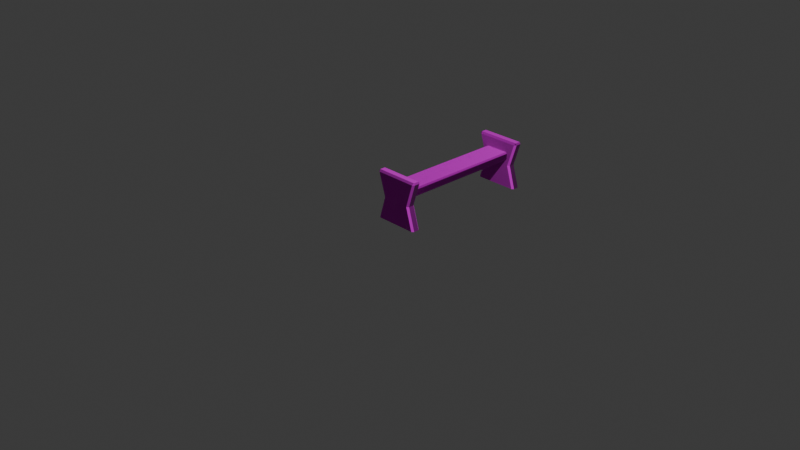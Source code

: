 # Source: bench.blend  (saved by Blender 4.1.23; exported with 4.5.12 LTS)
import bpy
from mathutils import Matrix  # noqa: F401  (used for matrix-valued properties, if any)

bpy.ops.wm.read_factory_settings(use_empty=True)
scene = bpy.context.scene
scene.name = 'Scene'

# ---- collections
col_collection = bpy.data.collections.new('Collection'); scene.collection.children.link(col_collection)

# ---- images (referenced by path relative to the original .blend; pixels are not part of the script)
import os
ASSET_DIR = os.environ.get("B2B_ASSET_DIR", "")  # directory of the original .blend (textures are referenced by path, not embedded)
HERE = os.path.dirname(os.path.abspath(__file__))  # packed textures are extracted next to this script under _unpacked/

def load_image(name, relpath, width, height, colorspace="sRGB"):
    """Load a texture the original file referenced (path relative to the .blend, or extracted next to this script)."""
    p = next((c for c in (os.path.join(HERE, relpath), os.path.join(ASSET_DIR, relpath)) if relpath and os.path.exists(c)), "")
    if p:
        img = bpy.data.images.load(p, check_existing=True)
        img.name = name
    else:  # same state as the original file: an image datablock whose file is absent (Cycles renders it pink)
        img = bpy.data.images.new(name, width, height)
        img.source = "FILE"
        img.filepath = "//" + (relpath or name)
    img.colorspace_settings.name = colorspace
    return img
img_marble010_2k_jpg_color_jpg = load_image('Marble010_2K-JPG_Color.jpg', 'Marble010_2K-JPG_Color.jpg', 1024, 1024, 'sRGB')
img_marble010_2k_jpg_roughness_jpg = load_image('Marble010_2K-JPG_Roughness.jpg', 'Marble010_2K-JPG_Roughness.jpg', 1024, 1024, 'sRGB')
img_marble010_2k_jpg_normalgl_jpg = load_image('Marble010_2K-JPG_NormalGL.jpg', 'Marble010_2K-JPG_NormalGL.jpg', 1024, 1024, 'sRGB')

# ---- materials (node trees are filled in below, after node groups)
mat_material_001 = bpy.data.materials.new('Material.001')
mat_material_001.use_transparent_shadow = False

# ---- material node trees
mat_material_001.use_nodes = True; mat_material_001.node_tree.nodes.clear()
_N = mat_material_001.node_tree.nodes; _L = mat_material_001.node_tree.links
n0 = _N.new('ShaderNodeBsdfPrincipled'); n0.name = 'Principled BSDF'; n0.location = (10, 300)
n1 = _N.new('ShaderNodeOutputMaterial'); n1.name = 'Material Output'; n1.location = (300, 300)
n2 = _N.new('ShaderNodeTexImage'); n2.name = 'Image Texture'; n2.location = (-280, 280)
n2.image = img_marble010_2k_jpg_color_jpg
n3 = _N.new('ShaderNodeTexImage'); n3.name = 'Image Texture.001'; n3.location = (-280, 260)
n3.image = img_marble010_2k_jpg_roughness_jpg
n4 = _N.new('ShaderNodeNormalMap'); n4.name = 'Normal Map'; n4.location = (-190, 180)
n5 = _N.new('ShaderNodeTexImage'); n5.name = 'Image Texture.002'; n5.location = (-480, 140)
n5.image = img_marble010_2k_jpg_normalgl_jpg
_L.new(n0.outputs[0], n1.inputs[0])
_L.new(n2.outputs[0], n0.inputs[0])
_L.new(n3.outputs[1], n0.inputs[2])
_L.new(n4.outputs[0], n0.inputs[5])
_L.new(n5.outputs[0], n4.inputs[1])
n1.is_active_output = True

# ---- world
world_world = bpy.data.worlds.new('World'); scene.world = world_world
world_world.use_nodes = True; world_world.node_tree.nodes.clear()
_N = world_world.node_tree.nodes; _L = world_world.node_tree.links
n0 = _N.new('ShaderNodeOutputWorld'); n0.name = 'World Output'; n0.location = (300, 300)
n1 = _N.new('ShaderNodeBackground'); n1.name = 'Background'; n1.location = (10, 300)
n1.inputs[0].default_value = (0.05088, 0.05088, 0.05088, 1.0)
_L.new(n1.outputs[0], n0.inputs[0])
n0.is_active_output = True
world_world.color = (0.05088, 0.05088, 0.05088)
world_world.use_sun_shadow = False
world_world.sun_shadow_jitter_overblur = 0.0

# ---- cameras
cam_camera = bpy.data.cameras.new('Camera')
cam_camera.clip_end = 100.0
cam_camera.ortho_scale = 7.314

# ---- lights
light_light = bpy.data.lights.new('Light', 'POINT')
light_light.transmission_factor = 0.0
light_light.energy = 1000.0
light_light.shadow_soft_size = 0.1
light_light.shadow_maximum_resolution = 0.006
light_light.use_absolute_resolution = True

# ---- meshes
me_cube_001 = bpy.data.meshes.new('Cube.001')
me_cube_001.from_pydata([(-0.2291, -0.05, -0.05), (-0.25, -0.03, -0.05), (-0.1541, -0.05, 0.2), (-0.175, -0.03, 0.2), (-0.25, 0.03, -0.05), (-0.2291, 0.05, -0.05), (-0.175, 0.03, 0.2), (-0.1541, 0.05, 0.2), (0.25, -0.03, -0.05), (0.2291, -0.05, -0.05), (0.175, -0.03, 0.2), (0.1541, -0.05, 0.2), (0.2291, 0.05, -0.05), (0.25, 0.03, -0.05), (0.1541, 0.05, 0.2), (0.175, 0.03, 0.2), (-0.2566, -0.03, 0.462), (-0.2354, -0.05, 0.461), (-0.2425, -0.03, 0.481), (-0.2566, 0.03, 0.462), (-0.2425, 0.03, 0.481), (-0.2354, 0.05, 0.461), (0.2566, -0.03, 0.462), (0.2425, -0.03, 0.481), (0.2354, -0.05, 0.461), (0.2354, 0.05, 0.461), (0.2425, 0.03, 0.481), (0.2566, 0.03, 0.462)], [], [(9, 11, 2, 0), (14, 7, 21, 25), (10, 15, 27, 22), (6, 3, 16, 19), (1, 3, 6, 4), (13, 15, 10, 8), (26, 20, 18, 23), (2, 11, 24, 17), (5, 7, 14, 12), (16, 17, 18), (19, 20, 21), (22, 23, 24), (25, 26, 27), (0, 2, 3, 1), (7, 5, 4, 6), (15, 13, 12, 14), (11, 9, 8, 10), (18, 20, 19, 16), (20, 26, 25, 21), (26, 23, 22, 27), (23, 18, 17, 24), (6, 19, 21, 7), (27, 15, 14, 25), (24, 11, 10, 22), (2, 17, 16, 3), (4, 5, 12, 13, 8, 9, 0, 1)])
_uv = me_cube_001.uv_layers.new(name='UVMap')
_uv.uv.foreach_set('vector', [0.03792, 0.1795, 0.1938, 0.2263, 0.1938, 0.4185, 0.03792, 0.4652, 0.1938, 0.7123, 0.1938, 0.5202, 0.3566, 0.4695, 0.3566, 0.763, 0.0001677, 0.1629, 0.03758, 0.1629, 0.03758, 0.334, 0.0001678, 0.334, 0.03758, 0.8371, 0.0001677, 0.8371, 0.0001677, 0.666, 0.03758, 0.666, 0.0001678, 0.9998, 0.0001677, 0.8371, 0.03758, 0.8371, 0.03758, 0.9998, 0.03758, 0.0001677, 0.03758, 0.1629, 0.0001677, 0.1629, 0.0001677, 0.0001677, 0.03758, 0.3488, 0.03758, 0.6512, 0.0001677, 0.6512, 0.0001677, 0.3488, 0.1938, 0.4185, 0.1938, 0.2263, 0.3566, 0.1756, 0.3566, 0.4691, 0.03792, 0.4734, 0.1938, 0.5202, 0.1938, 0.7123, 0.03792, 0.7591, 0.3636, 0.9333, 0.3475, 0.9418, 0.352, 0.9242, 0.3636, 0.9507, 0.352, 0.9598, 0.3475, 0.9422, 0.03792, 0.9333, 0.04954, 0.9242, 0.05399, 0.9418, 0.05399, 0.9422, 0.04954, 0.9598, 0.03792, 0.9507, 0.03792, 0.7986, 0.1968, 0.7633, 0.197, 0.7814, 0.03808, 0.8166, 0.1968, 0.8702, 0.03792, 0.835, 0.03808, 0.8169, 0.197, 0.8522, 0.4724, 0.04476, 0.3372, 0.1353, 0.3305, 0.1185, 0.4657, 0.02801, 0.1968, 0.9239, 0.03792, 0.8886, 0.03808, 0.8706, 0.197, 0.9058, 0.0001677, 0.6512, 0.03758, 0.6512, 0.03758, 0.666, 0.0001677, 0.666, 0.352, 0.9598, 0.04954, 0.9598, 0.05399, 0.9422, 0.3475, 0.9422, 0.03758, 0.3488, 0.0001677, 0.3488, 0.0001678, 0.334, 0.03758, 0.334, 0.04954, 0.9242, 0.352, 0.9242, 0.3475, 0.9418, 0.05399, 0.9418, 0.197, 0.8522, 0.3644, 0.8169, 0.3636, 0.8351, 0.1968, 0.8702, 0.6412, 0.01683, 0.4724, 0.04476, 0.4657, 0.02801, 0.6339, 0.0001677, 0.3636, 0.8887, 0.1968, 0.9239, 0.197, 0.9058, 0.3644, 0.8706, 0.1968, 0.7633, 0.3636, 0.7984, 0.3644, 0.8166, 0.197, 0.7814, 0.05342, 0.006117, 0.07045, 0.0001679, 0.3305, 0.1185, 0.3372, 0.1353, 0.3217, 0.1693, 0.3047, 0.1753, 0.04462, 0.05692, 0.03792, 0.04017])
me_cube_001.materials.append(mat_material_001)
me_cube_001.update()
me_cube_002 = bpy.data.meshes.new('Cube.002')
me_cube_002.from_pydata([(-0.2291, -0.05, -0.05), (-0.25, -0.03, -0.05), (-0.1541, -0.05, 0.2), (-0.175, -0.03, 0.2), (-0.25, 0.03, -0.05), (-0.2291, 0.05, -0.05), (-0.175, 0.03, 0.2), (-0.1541, 0.05, 0.2), (0.25, -0.03, -0.05), (0.2291, -0.05, -0.05), (0.175, -0.03, 0.2), (0.1541, -0.05, 0.2), (0.2291, 0.05, -0.05), (0.25, 0.03, -0.05), (0.1541, 0.05, 0.2), (0.175, 0.03, 0.2), (-0.2566, -0.03, 0.462), (-0.2354, -0.05, 0.461), (-0.2425, -0.03, 0.481), (-0.2566, 0.03, 0.462), (-0.2425, 0.03, 0.481), (-0.2354, 0.05, 0.461), (0.2566, -0.03, 0.462), (0.2425, -0.03, 0.481), (0.2354, -0.05, 0.461), (0.2354, 0.05, 0.461), (0.2425, 0.03, 0.481), (0.2566, 0.03, 0.462)], [], [(9, 11, 2, 0), (14, 7, 21, 25), (10, 15, 27, 22), (6, 3, 16, 19), (1, 3, 6, 4), (13, 15, 10, 8), (26, 20, 18, 23), (2, 11, 24, 17), (5, 7, 14, 12), (16, 17, 18), (19, 20, 21), (22, 23, 24), (25, 26, 27), (0, 2, 3, 1), (7, 5, 4, 6), (15, 13, 12, 14), (11, 9, 8, 10), (18, 20, 19, 16), (20, 26, 25, 21), (26, 23, 22, 27), (23, 18, 17, 24), (6, 19, 21, 7), (27, 15, 14, 25), (24, 11, 10, 22), (2, 17, 16, 3), (4, 5, 12, 13, 8, 9, 0, 1)])
_uv = me_cube_002.uv_layers.new(name='UVMap')
_uv.uv.foreach_set('vector', [0.0379, 0.2979, 0.1938, 0.3447, 0.1938, 0.5369, 0.0379, 0.5836, 0.1938, 0.243, 0.1938, 0.05084, 0.3566, 0.0001624, 0.3566, 0.2937, 0.0001624, 0.1629, 0.03758, 0.1629, 0.03758, 0.334, 0.0001624, 0.334, 0.03758, 0.8371, 0.0001624, 0.8371, 0.0001624, 0.666, 0.03758, 0.666, 0.0001624, 0.9998, 0.0001624, 0.8371, 0.03758, 0.8371, 0.03758, 0.9998, 0.03758, 0.0001624, 0.03758, 0.1629, 0.0001624, 0.1629, 0.0001624, 0.0001624, 0.03758, 0.3488, 0.03758, 0.6512, 0.0001624, 0.6512, 0.0001624, 0.3488, 0.1938, 0.5369, 0.1938, 0.3447, 0.3566, 0.294, 0.3566, 0.5875, 0.0379, 0.004073, 0.1938, 0.05084, 0.1938, 0.243, 0.0379, 0.2898, 0.0379, 0.8108, 0.05398, 0.8023, 0.04952, 0.8199, 0.3636, 0.8288, 0.352, 0.8379, 0.3475, 0.8203, 0.3636, 0.8108, 0.352, 0.8199, 0.3475, 0.8023, 0.05398, 0.8203, 0.04952, 0.8379, 0.0379, 0.8288, 0.0379, 0.6231, 0.1968, 0.5879, 0.197, 0.6059, 0.03806, 0.6411, 0.1968, 0.7484, 0.0379, 0.7131, 0.03806, 0.6951, 0.197, 0.7303, 0.197, 0.6595, 0.03806, 0.6948, 0.0379, 0.6767, 0.1968, 0.6415, 0.1968, 0.802, 0.0379, 0.7667, 0.03806, 0.7487, 0.197, 0.7839, 0.0001624, 0.6512, 0.03758, 0.6512, 0.03758, 0.666, 0.0001624, 0.666, 0.352, 0.8379, 0.04952, 0.8379, 0.05398, 0.8203, 0.3475, 0.8203, 0.03758, 0.3488, 0.0001624, 0.3488, 0.0001624, 0.334, 0.03758, 0.334, 0.352, 0.8199, 0.04952, 0.8199, 0.05398, 0.8023, 0.3475, 0.8023, 0.197, 0.7303, 0.3644, 0.6951, 0.3636, 0.7132, 0.1968, 0.7484, 0.3644, 0.6948, 0.197, 0.6595, 0.1968, 0.6415, 0.3636, 0.6766, 0.3636, 0.7669, 0.1968, 0.802, 0.197, 0.7839, 0.3644, 0.7487, 0.1968, 0.5879, 0.3636, 0.623, 0.3644, 0.6411, 0.197, 0.6059, 0.3497, 0.8881, 0.3366, 0.9006, 0.05094, 0.9006, 0.0379, 0.8881, 0.0379, 0.8507, 0.05094, 0.8382, 0.3366, 0.8382, 0.3497, 0.8507])
me_cube_002.materials.append(mat_material_001)
me_cube_002.update()
me_cube_003 = bpy.data.meshes.new('Cube.003')
me_cube_003.from_pydata([(-0.1427, 0.0, 0.278), (-0.1177, 0.0, 0.253), (-0.1177, 1.5, 0.253), (-0.1427, 1.5, 0.278), (0.1177, 0.0, 0.253), (0.1427, 0.0, 0.278), (0.1427, 1.5, 0.278), (0.1177, 1.5, 0.253), (-0.1277, 0.0, 0.353), (-0.1427, 0.0, 0.338), (-0.1427, 1.5, 0.338), (-0.1277, 1.5, 0.353), (0.1427, 0.0, 0.338), (0.1277, 0.0, 0.353), (0.1277, 1.5, 0.353), (0.1427, 1.5, 0.338)], [], [(0, 9, 10, 3), (6, 15, 12, 5), (2, 3, 10, 11, 14, 15, 6, 7), (4, 5, 12, 13, 8, 9, 0, 1), (2, 1, 0, 3), (4, 7, 6, 5), (2, 7, 4, 1), (8, 11, 10, 9), (14, 13, 12, 15), (14, 11, 8, 13)])
_uv = me_cube_003.uv_layers.new(name='UVMap')
_uv.uv.foreach_set('vector', [0.02366, 9.281e-05, 0.06365, 9.282e-05, 0.06365, 0.9999, 0.02366, 0.9999, 0.3139, 0.9999, 0.2739, 0.9999, 0.2739, 9.286e-05, 0.3139, 9.287e-05, 0.4946, 0.01676, 0.5113, 9.283e-05, 0.5513, 9.283e-05, 0.5613, 0.01009, 0.5613, 0.1804, 0.5513, 0.1904, 0.5113, 0.1904, 0.4946, 0.1737, 0.4946, 0.2072, 0.5113, 0.1906, 0.5513, 0.1906, 0.5613, 0.2006, 0.5613, 0.3709, 0.5513, 0.3808, 0.5113, 0.3808, 0.4946, 0.3642, 9.282e-05, 0.9999, 9.293e-05, 9.281e-05, 0.02366, 9.281e-05, 0.02366, 0.9999, 0.3375, 9.287e-05, 0.3375, 0.9999, 0.3139, 0.9999, 0.3139, 9.287e-05, 0.4944, 0.9999, 0.3375, 0.9999, 0.3375, 9.287e-05, 0.4944, 9.288e-05, 0.08365, 9.282e-05, 0.08365, 0.9999, 0.06365, 0.9999, 0.06365, 9.282e-05, 0.2539, 0.9999, 0.2539, 9.286e-05, 0.2739, 9.286e-05, 0.2739, 0.9999, 0.2539, 0.9999, 0.08365, 0.9999, 0.08365, 9.282e-05, 0.2539, 9.286e-05])
me_cube_003.materials.append(mat_material_001)
me_cube_003.update()

# ---- objects
ob_light = bpy.data.objects.new('Light', light_light)
ob_camera = bpy.data.objects.new('Camera', cam_camera)
ob_cube = bpy.data.objects.new('Cube', me_cube_001)
ob_cube_001 = bpy.data.objects.new('Cube.001', me_cube_002)
ob_cube_002 = bpy.data.objects.new('Cube.002', me_cube_003)

# ---- transforms, parenting, visibility, modifiers, constraints
ob_light.location = (4.076, 1.005, 5.904)
ob_light.rotation_euler = (0.6503, 0.05522, 1.866)
ob_light.lock_rotations_4d = False
ob_light.empty_display_type = 'ARROWS'
ob_light.color = (0.0, 0.0, 0.0, 0.0)
ob_light.lineart.crease_threshold = 0.0
ob_camera.location = (7.359, -6.926, 4.958)
ob_camera.rotation_euler = (1.109, 0.0, 0.8149)
ob_camera.lock_rotations_4d = False
ob_camera.empty_display_type = 'ARROWS'
ob_camera.color = (0.0, 0.0, 0.0, 0.0)
ob_camera.display_type = 'WIRE'
ob_camera.lineart.crease_threshold = 0.0
ob_cube.location = (0.0, 0.0, 0.0)
ob_cube_001.location = (0.0, 1.5, 0.0)
ob_cube_002.location = (0.0, 0.0, 0.0)

# ---- collection membership
col_collection.objects.link(ob_light)
col_collection.objects.link(ob_camera)
col_collection.objects.link(ob_cube)
col_collection.objects.link(ob_cube_001)
col_collection.objects.link(ob_cube_002)

# ---- scene / render settings (as saved in the file)
scene.camera = ob_camera
scene.frame_start = 1; scene.frame_end = 250; scene.frame_set(1)
scene.render.engine = 'BLENDER_EEVEE_NEXT'
scene.cycles.sampling_pattern = 'TABULATED_SOBOL'
scene.eevee.ray_tracing_options.trace_max_roughness = 0.0
bpy.context.view_layer.update()
